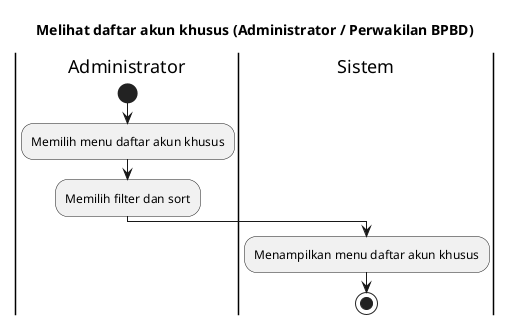

The diagram above was rendered by PlantUML. Its source (embedded in the PNG):
@startuml
title Melihat daftar akun khusus (Administrator / Perwakilan BPBD)

|Administrator|
start
:Memilih menu daftar akun khusus;
:Memilih filter dan sort;

|Sistem|
:Menampilkan menu daftar akun khusus;

stop
@enduml